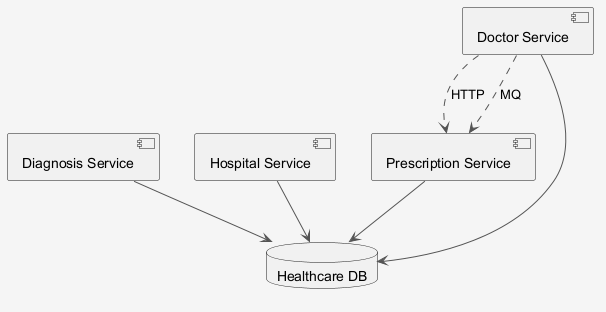

The diagram above was rendered by PlantUML. Its source (embedded in the PNG):
@startuml
skinparam shadowing false
skinparam backgroundColor #F5F5F5
skinparam ArrowColor #555555
component "Prescription Service" as C_PrescriptionService
component "Diagnosis Service" as C_DiagnosisService
component "Hospital Service" as C_HospitalService
component "Doctor Service" as C_DoctorService
database "Healthcare DB" as DB_healthcare
C_PrescriptionService --> DB_healthcare
C_DiagnosisService --> DB_healthcare
C_HospitalService --> DB_healthcare
C_DoctorService --> DB_healthcare
C_DoctorService ..> C_PrescriptionService : HTTP
C_DoctorService ..> C_PrescriptionService : MQ
@enduml